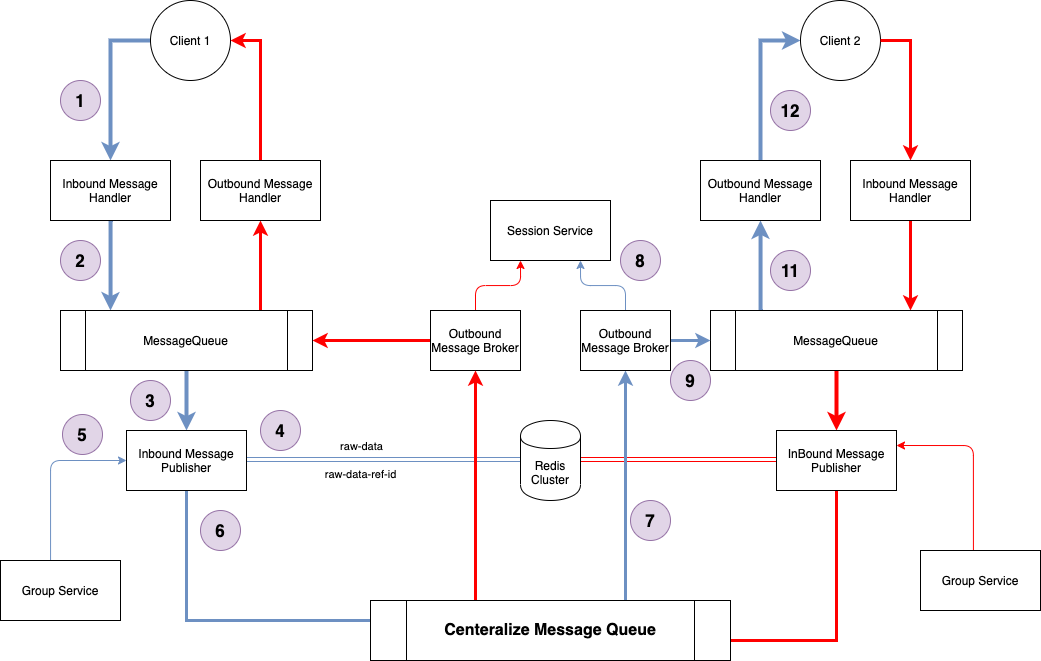

The diagram above was exported from draw.io. Its source (the exported page's mxGraphModel, read from the mxfile embedded in the PNG):
<mxGraphModel dx="1113" dy="588" grid="1" gridSize="10" guides="1" tooltips="1" connect="1" arrows="1" fold="1" page="1" pageScale="1" pageWidth="850" pageHeight="1100" math="0" shadow="0">
  <root>
    <mxCell id="xKp5iVehBTaF4EtwpCSj-0" />
    <mxCell id="xKp5iVehBTaF4EtwpCSj-1" parent="xKp5iVehBTaF4EtwpCSj-0" />
    <mxCell id="xKp5iVehBTaF4EtwpCSj-19" style="edgeStyle=orthogonalEdgeStyle;rounded=0;orthogonalLoop=1;jettySize=auto;html=1;entryX=0.5;entryY=0;entryDx=0;entryDy=0;exitX=0;exitY=0.5;exitDx=0;exitDy=0;strokeColor=#6D90C2;strokeWidth=4;" edge="1" parent="xKp5iVehBTaF4EtwpCSj-1" source="xKp5iVehBTaF4EtwpCSj-2" target="xKp5iVehBTaF4EtwpCSj-4">
      <mxGeometry relative="1" as="geometry" />
    </mxCell>
    <mxCell id="xKp5iVehBTaF4EtwpCSj-2" value="Client 1" style="ellipse;whiteSpace=wrap;html=1;aspect=fixed;" vertex="1" parent="xKp5iVehBTaF4EtwpCSj-1">
      <mxGeometry x="190" y="40" width="80" height="80" as="geometry" />
    </mxCell>
    <mxCell id="xKp5iVehBTaF4EtwpCSj-54" style="edgeStyle=orthogonalEdgeStyle;rounded=0;orthogonalLoop=1;jettySize=auto;html=1;startArrow=none;startFill=0;endArrow=classic;endFill=1;strokeColor=#6D90C2;strokeWidth=4;" edge="1" parent="xKp5iVehBTaF4EtwpCSj-1" source="xKp5iVehBTaF4EtwpCSj-4" target="xKp5iVehBTaF4EtwpCSj-6">
      <mxGeometry relative="1" as="geometry">
        <Array as="points">
          <mxPoint x="150" y="330" />
          <mxPoint x="150" y="330" />
        </Array>
      </mxGeometry>
    </mxCell>
    <mxCell id="xKp5iVehBTaF4EtwpCSj-4" value="Inbound Message Handler" style="rounded=0;whiteSpace=wrap;html=1;" vertex="1" parent="xKp5iVehBTaF4EtwpCSj-1">
      <mxGeometry x="90" y="200" width="120" height="60" as="geometry" />
    </mxCell>
    <mxCell id="xKp5iVehBTaF4EtwpCSj-48" style="edgeStyle=orthogonalEdgeStyle;rounded=0;orthogonalLoop=1;jettySize=auto;html=1;startArrow=none;startFill=0;endArrow=classic;endFill=1;strokeColor=#6D90C2;strokeWidth=4;" edge="1" parent="xKp5iVehBTaF4EtwpCSj-1" source="xKp5iVehBTaF4EtwpCSj-6" target="xKp5iVehBTaF4EtwpCSj-47">
      <mxGeometry relative="1" as="geometry" />
    </mxCell>
    <mxCell id="xKp5iVehBTaF4EtwpCSj-55" style="edgeStyle=orthogonalEdgeStyle;rounded=0;orthogonalLoop=1;jettySize=auto;html=1;entryX=0.5;entryY=1;entryDx=0;entryDy=0;startArrow=none;startFill=0;endArrow=classic;endFill=1;strokeWidth=3;fillColor=#dae8fc;strokeColor=#FF0000;" edge="1" parent="xKp5iVehBTaF4EtwpCSj-1" source="xKp5iVehBTaF4EtwpCSj-6" target="xKp5iVehBTaF4EtwpCSj-16">
      <mxGeometry relative="1" as="geometry">
        <Array as="points">
          <mxPoint x="300" y="330" />
          <mxPoint x="300" y="330" />
        </Array>
      </mxGeometry>
    </mxCell>
    <mxCell id="xKp5iVehBTaF4EtwpCSj-59" style="edgeStyle=orthogonalEdgeStyle;rounded=0;orthogonalLoop=1;jettySize=auto;html=1;entryX=0;entryY=0.5;entryDx=0;entryDy=0;startArrow=classic;startFill=1;endArrow=none;endFill=0;strokeWidth=3;fillColor=#dae8fc;strokeColor=#FF0000;" edge="1" parent="xKp5iVehBTaF4EtwpCSj-1" source="xKp5iVehBTaF4EtwpCSj-6" target="xKp5iVehBTaF4EtwpCSj-56">
      <mxGeometry relative="1" as="geometry" />
    </mxCell>
    <mxCell id="xKp5iVehBTaF4EtwpCSj-6" value="MessageQueue" style="shape=process;whiteSpace=wrap;html=1;backgroundOutline=1;" vertex="1" parent="xKp5iVehBTaF4EtwpCSj-1">
      <mxGeometry x="100" y="350" width="252" height="60" as="geometry" />
    </mxCell>
    <mxCell id="xKp5iVehBTaF4EtwpCSj-81" style="edgeStyle=orthogonalEdgeStyle;rounded=0;orthogonalLoop=1;jettySize=auto;html=1;entryX=0;entryY=0.5;entryDx=0;entryDy=0;startArrow=classic;startFill=1;endArrow=none;endFill=0;strokeColor=#FF0000;strokeWidth=1;exitX=1;exitY=0.5;exitDx=0;exitDy=0;shape=link;" edge="1" parent="xKp5iVehBTaF4EtwpCSj-1">
      <mxGeometry relative="1" as="geometry">
        <mxPoint x="620" y="499" as="sourcePoint" />
        <mxPoint x="816" y="499" as="targetPoint" />
      </mxGeometry>
    </mxCell>
    <mxCell id="xKp5iVehBTaF4EtwpCSj-18" style="edgeStyle=orthogonalEdgeStyle;rounded=0;orthogonalLoop=1;jettySize=auto;html=1;entryX=1;entryY=0.5;entryDx=0;entryDy=0;strokeWidth=3;fillColor=#dae8fc;strokeColor=#FF0000;" edge="1" parent="xKp5iVehBTaF4EtwpCSj-1" source="xKp5iVehBTaF4EtwpCSj-16" target="xKp5iVehBTaF4EtwpCSj-2">
      <mxGeometry relative="1" as="geometry" />
    </mxCell>
    <mxCell id="xKp5iVehBTaF4EtwpCSj-16" value="Outbound Message Handler" style="rounded=0;whiteSpace=wrap;html=1;" vertex="1" parent="xKp5iVehBTaF4EtwpCSj-1">
      <mxGeometry x="240" y="200" width="120" height="60" as="geometry" />
    </mxCell>
    <mxCell id="xKp5iVehBTaF4EtwpCSj-33" style="edgeStyle=orthogonalEdgeStyle;rounded=0;orthogonalLoop=1;jettySize=auto;html=1;entryX=0;entryY=0.5;entryDx=0;entryDy=0;" edge="1" parent="xKp5iVehBTaF4EtwpCSj-1" source="xKp5iVehBTaF4EtwpCSj-34">
      <mxGeometry relative="1" as="geometry">
        <mxPoint x="480" y="430" as="targetPoint" />
      </mxGeometry>
    </mxCell>
    <mxCell id="xKp5iVehBTaF4EtwpCSj-86" style="edgeStyle=orthogonalEdgeStyle;rounded=0;orthogonalLoop=1;jettySize=auto;html=1;entryX=0.5;entryY=1;entryDx=0;entryDy=0;startArrow=none;startFill=0;endArrow=classic;endFill=1;strokeColor=#6D90C2;strokeWidth=3;" edge="1" parent="xKp5iVehBTaF4EtwpCSj-1" source="xKp5iVehBTaF4EtwpCSj-47" target="xKp5iVehBTaF4EtwpCSj-76">
      <mxGeometry relative="1" as="geometry">
        <Array as="points">
          <mxPoint x="226" y="660" />
          <mxPoint x="665" y="660" />
        </Array>
      </mxGeometry>
    </mxCell>
    <mxCell id="xKp5iVehBTaF4EtwpCSj-98" style="edgeStyle=orthogonalEdgeStyle;rounded=1;orthogonalLoop=1;jettySize=auto;html=1;entryX=0;entryY=0.5;entryDx=0;entryDy=0;startArrow=none;startFill=0;endArrow=classic;endFill=1;strokeColor=#6D90C2;strokeWidth=1;shape=link;" edge="1" parent="xKp5iVehBTaF4EtwpCSj-1">
      <mxGeometry relative="1" as="geometry">
        <mxPoint x="285.9999999999998" y="499" as="sourcePoint" />
        <mxPoint x="560" y="499" as="targetPoint" />
      </mxGeometry>
    </mxCell>
    <mxCell id="xKp5iVehBTaF4EtwpCSj-115" value="raw-data" style="edgeLabel;html=1;align=center;verticalAlign=middle;resizable=0;points=[];" vertex="1" connectable="0" parent="xKp5iVehBTaF4EtwpCSj-98">
      <mxGeometry x="-0.0739" y="-6" relative="1" as="geometry">
        <mxPoint x="-13.06" y="-20" as="offset" />
      </mxGeometry>
    </mxCell>
    <mxCell id="xKp5iVehBTaF4EtwpCSj-47" value="Inbound Message Publisher" style="rounded=0;whiteSpace=wrap;html=1;" vertex="1" parent="xKp5iVehBTaF4EtwpCSj-1">
      <mxGeometry x="166" y="470" width="120" height="60" as="geometry" />
    </mxCell>
    <mxCell id="xKp5iVehBTaF4EtwpCSj-112" style="edgeStyle=orthogonalEdgeStyle;rounded=1;orthogonalLoop=1;jettySize=auto;html=1;entryX=0.25;entryY=1;entryDx=0;entryDy=0;startArrow=none;startFill=0;endArrow=classic;endFill=1;strokeColor=#FF0000;strokeWidth=1;" edge="1" parent="xKp5iVehBTaF4EtwpCSj-1" source="xKp5iVehBTaF4EtwpCSj-56" target="xKp5iVehBTaF4EtwpCSj-99">
      <mxGeometry relative="1" as="geometry" />
    </mxCell>
    <mxCell id="xKp5iVehBTaF4EtwpCSj-56" value="Outbound Message Broker" style="rounded=0;whiteSpace=wrap;html=1;" vertex="1" parent="xKp5iVehBTaF4EtwpCSj-1">
      <mxGeometry x="470" y="350" width="90" height="60" as="geometry" />
    </mxCell>
    <mxCell id="xKp5iVehBTaF4EtwpCSj-60" style="edgeStyle=orthogonalEdgeStyle;rounded=0;orthogonalLoop=1;jettySize=auto;html=1;entryX=0.5;entryY=0;entryDx=0;entryDy=0;exitX=0;exitY=0.5;exitDx=0;exitDy=0;strokeColor=#6D90C2;strokeWidth=4;endArrow=none;endFill=0;startArrow=classic;startFill=1;" edge="1" parent="xKp5iVehBTaF4EtwpCSj-1" source="xKp5iVehBTaF4EtwpCSj-61" target="xKp5iVehBTaF4EtwpCSj-63">
      <mxGeometry relative="1" as="geometry" />
    </mxCell>
    <mxCell id="xKp5iVehBTaF4EtwpCSj-61" value="Client 2" style="ellipse;whiteSpace=wrap;html=1;aspect=fixed;" vertex="1" parent="xKp5iVehBTaF4EtwpCSj-1">
      <mxGeometry x="840" y="40" width="80" height="80" as="geometry" />
    </mxCell>
    <mxCell id="xKp5iVehBTaF4EtwpCSj-62" style="edgeStyle=orthogonalEdgeStyle;rounded=0;orthogonalLoop=1;jettySize=auto;html=1;startArrow=classic;startFill=1;endArrow=none;endFill=0;strokeColor=#6D90C2;strokeWidth=4;" edge="1" parent="xKp5iVehBTaF4EtwpCSj-1" source="xKp5iVehBTaF4EtwpCSj-63" target="xKp5iVehBTaF4EtwpCSj-67">
      <mxGeometry relative="1" as="geometry">
        <Array as="points">
          <mxPoint x="800" y="330" />
          <mxPoint x="800" y="330" />
        </Array>
      </mxGeometry>
    </mxCell>
    <mxCell id="xKp5iVehBTaF4EtwpCSj-63" value="Outbound Message Handler" style="rounded=0;whiteSpace=wrap;html=1;" vertex="1" parent="xKp5iVehBTaF4EtwpCSj-1">
      <mxGeometry x="740" y="200" width="120" height="60" as="geometry" />
    </mxCell>
    <mxCell id="xKp5iVehBTaF4EtwpCSj-64" style="edgeStyle=orthogonalEdgeStyle;rounded=0;orthogonalLoop=1;jettySize=auto;html=1;startArrow=none;startFill=0;endArrow=classic;endFill=1;strokeColor=#FF0000;strokeWidth=4;" edge="1" parent="xKp5iVehBTaF4EtwpCSj-1" source="xKp5iVehBTaF4EtwpCSj-67" target="xKp5iVehBTaF4EtwpCSj-72">
      <mxGeometry relative="1" as="geometry" />
    </mxCell>
    <mxCell id="xKp5iVehBTaF4EtwpCSj-65" style="edgeStyle=orthogonalEdgeStyle;rounded=0;orthogonalLoop=1;jettySize=auto;html=1;entryX=0.5;entryY=1;entryDx=0;entryDy=0;startArrow=classic;startFill=1;endArrow=none;endFill=0;strokeWidth=3;fillColor=#dae8fc;strokeColor=#FF0000;" edge="1" parent="xKp5iVehBTaF4EtwpCSj-1" source="xKp5iVehBTaF4EtwpCSj-67" target="xKp5iVehBTaF4EtwpCSj-70">
      <mxGeometry relative="1" as="geometry">
        <Array as="points">
          <mxPoint x="950" y="330" />
          <mxPoint x="950" y="330" />
        </Array>
      </mxGeometry>
    </mxCell>
    <mxCell id="xKp5iVehBTaF4EtwpCSj-67" value="MessageQueue" style="shape=process;whiteSpace=wrap;html=1;backgroundOutline=1;" vertex="1" parent="xKp5iVehBTaF4EtwpCSj-1">
      <mxGeometry x="750" y="350" width="252" height="60" as="geometry" />
    </mxCell>
    <mxCell id="xKp5iVehBTaF4EtwpCSj-69" style="edgeStyle=orthogonalEdgeStyle;rounded=0;orthogonalLoop=1;jettySize=auto;html=1;entryX=1;entryY=0.5;entryDx=0;entryDy=0;strokeWidth=3;fillColor=#dae8fc;strokeColor=#FF0000;endArrow=none;endFill=0;startArrow=classic;startFill=1;" edge="1" parent="xKp5iVehBTaF4EtwpCSj-1" source="xKp5iVehBTaF4EtwpCSj-70" target="xKp5iVehBTaF4EtwpCSj-61">
      <mxGeometry relative="1" as="geometry" />
    </mxCell>
    <mxCell id="xKp5iVehBTaF4EtwpCSj-70" value="Inbound Message Handler" style="rounded=0;whiteSpace=wrap;html=1;" vertex="1" parent="xKp5iVehBTaF4EtwpCSj-1">
      <mxGeometry x="890" y="200" width="120" height="60" as="geometry" />
    </mxCell>
    <mxCell id="xKp5iVehBTaF4EtwpCSj-87" style="edgeStyle=orthogonalEdgeStyle;rounded=0;orthogonalLoop=1;jettySize=auto;html=1;entryX=0.5;entryY=1;entryDx=0;entryDy=0;startArrow=none;startFill=0;endArrow=classic;endFill=1;strokeColor=#FF0000;strokeWidth=3;" edge="1" parent="xKp5iVehBTaF4EtwpCSj-1" source="xKp5iVehBTaF4EtwpCSj-72" target="xKp5iVehBTaF4EtwpCSj-56">
      <mxGeometry relative="1" as="geometry">
        <Array as="points">
          <mxPoint x="876" y="680" />
          <mxPoint x="515" y="680" />
        </Array>
      </mxGeometry>
    </mxCell>
    <mxCell id="xKp5iVehBTaF4EtwpCSj-72" value="InBound Message Publisher" style="rounded=0;whiteSpace=wrap;html=1;" vertex="1" parent="xKp5iVehBTaF4EtwpCSj-1">
      <mxGeometry x="816" y="470" width="120" height="60" as="geometry" />
    </mxCell>
    <mxCell id="xKp5iVehBTaF4EtwpCSj-82" style="edgeStyle=orthogonalEdgeStyle;rounded=0;orthogonalLoop=1;jettySize=auto;html=1;entryX=0;entryY=0.5;entryDx=0;entryDy=0;startArrow=none;startFill=0;endArrow=classic;endFill=1;strokeColor=#6D90C2;strokeWidth=3;" edge="1" parent="xKp5iVehBTaF4EtwpCSj-1" source="xKp5iVehBTaF4EtwpCSj-76" target="xKp5iVehBTaF4EtwpCSj-67">
      <mxGeometry relative="1" as="geometry" />
    </mxCell>
    <mxCell id="xKp5iVehBTaF4EtwpCSj-113" style="edgeStyle=orthogonalEdgeStyle;rounded=1;orthogonalLoop=1;jettySize=auto;html=1;entryX=0.75;entryY=1;entryDx=0;entryDy=0;startArrow=none;startFill=0;endArrow=classic;endFill=1;strokeColor=#6D90C2;strokeWidth=1;" edge="1" parent="xKp5iVehBTaF4EtwpCSj-1" source="xKp5iVehBTaF4EtwpCSj-76" target="xKp5iVehBTaF4EtwpCSj-99">
      <mxGeometry relative="1" as="geometry" />
    </mxCell>
    <mxCell id="xKp5iVehBTaF4EtwpCSj-76" value="Outbound Message Broker" style="rounded=0;whiteSpace=wrap;html=1;" vertex="1" parent="xKp5iVehBTaF4EtwpCSj-1">
      <mxGeometry x="620" y="350" width="90" height="60" as="geometry" />
    </mxCell>
    <mxCell id="xKp5iVehBTaF4EtwpCSj-97" value="Redis Cluster" style="shape=cylinder;whiteSpace=wrap;html=1;boundedLbl=1;backgroundOutline=1;" vertex="1" parent="xKp5iVehBTaF4EtwpCSj-1">
      <mxGeometry x="560" y="460" width="60" height="80" as="geometry" />
    </mxCell>
    <mxCell id="xKp5iVehBTaF4EtwpCSj-99" value="Session Service" style="rounded=0;whiteSpace=wrap;html=1;" vertex="1" parent="xKp5iVehBTaF4EtwpCSj-1">
      <mxGeometry x="530" y="240" width="120" height="60" as="geometry" />
    </mxCell>
    <mxCell id="xKp5iVehBTaF4EtwpCSj-108" style="edgeStyle=orthogonalEdgeStyle;rounded=1;orthogonalLoop=1;jettySize=auto;html=1;entryX=0;entryY=0.5;entryDx=0;entryDy=0;startArrow=none;startFill=0;endArrow=classic;endFill=1;strokeColor=#6D90C2;strokeWidth=1;" edge="1" parent="xKp5iVehBTaF4EtwpCSj-1" source="xKp5iVehBTaF4EtwpCSj-106" target="xKp5iVehBTaF4EtwpCSj-47">
      <mxGeometry relative="1" as="geometry">
        <Array as="points">
          <mxPoint x="90" y="500" />
        </Array>
      </mxGeometry>
    </mxCell>
    <mxCell id="xKp5iVehBTaF4EtwpCSj-106" value="Group Service" style="rounded=0;whiteSpace=wrap;html=1;" vertex="1" parent="xKp5iVehBTaF4EtwpCSj-1">
      <mxGeometry x="40" y="600" width="120" height="60" as="geometry" />
    </mxCell>
    <mxCell id="xKp5iVehBTaF4EtwpCSj-110" style="edgeStyle=orthogonalEdgeStyle;rounded=1;orthogonalLoop=1;jettySize=auto;html=1;entryX=1;entryY=0.25;entryDx=0;entryDy=0;startArrow=none;startFill=0;endArrow=classic;endFill=1;strokeColor=#FF0000;strokeWidth=1;exitX=0.441;exitY=-0.006;exitDx=0;exitDy=0;exitPerimeter=0;" edge="1" parent="xKp5iVehBTaF4EtwpCSj-1" source="xKp5iVehBTaF4EtwpCSj-109" target="xKp5iVehBTaF4EtwpCSj-72">
      <mxGeometry relative="1" as="geometry" />
    </mxCell>
    <mxCell id="xKp5iVehBTaF4EtwpCSj-109" value="Group Service" style="rounded=0;whiteSpace=wrap;html=1;" vertex="1" parent="xKp5iVehBTaF4EtwpCSj-1">
      <mxGeometry x="960" y="590" width="120" height="60" as="geometry" />
    </mxCell>
    <mxCell id="xKp5iVehBTaF4EtwpCSj-111" value="Centeralize Message Queue" style="shape=process;whiteSpace=wrap;html=1;backgroundOutline=1;fontStyle=1;fontSize=16;" vertex="1" parent="xKp5iVehBTaF4EtwpCSj-1">
      <mxGeometry x="410" y="640" width="360" height="60" as="geometry" />
    </mxCell>
    <mxCell id="xKp5iVehBTaF4EtwpCSj-116" value="4" style="ellipse;whiteSpace=wrap;html=1;fillColor=#e1d5e7;strokeColor=#9673a6;fontSize=17;fontStyle=1" vertex="1" parent="xKp5iVehBTaF4EtwpCSj-1">
      <mxGeometry x="300" y="450" width="40" height="40" as="geometry" />
    </mxCell>
    <mxCell id="xKp5iVehBTaF4EtwpCSj-117" value="6" style="ellipse;whiteSpace=wrap;html=1;fillColor=#e1d5e7;strokeColor=#9673a6;fontSize=17;fontStyle=1" vertex="1" parent="xKp5iVehBTaF4EtwpCSj-1">
      <mxGeometry x="240" y="550" width="40" height="40" as="geometry" />
    </mxCell>
    <mxCell id="xKp5iVehBTaF4EtwpCSj-118" value="raw-data-ref-id" style="edgeLabel;html=1;align=center;verticalAlign=middle;resizable=0;points=[];" vertex="1" connectable="0" parent="xKp5iVehBTaF4EtwpCSj-1">
      <mxGeometry x="430.99882352941154" y="487" as="geometry">
        <mxPoint x="-32" y="26" as="offset" />
      </mxGeometry>
    </mxCell>
    <mxCell id="xKp5iVehBTaF4EtwpCSj-119" value="1" style="ellipse;whiteSpace=wrap;html=1;fillColor=#e1d5e7;strokeColor=#9673a6;fontSize=17;fontStyle=1" vertex="1" parent="xKp5iVehBTaF4EtwpCSj-1">
      <mxGeometry x="100" y="120" width="40" height="40" as="geometry" />
    </mxCell>
    <mxCell id="xKp5iVehBTaF4EtwpCSj-120" value="2" style="ellipse;whiteSpace=wrap;html=1;fillColor=#e1d5e7;strokeColor=#9673a6;fontSize=17;fontStyle=1" vertex="1" parent="xKp5iVehBTaF4EtwpCSj-1">
      <mxGeometry x="100" y="280" width="40" height="40" as="geometry" />
    </mxCell>
    <mxCell id="xKp5iVehBTaF4EtwpCSj-123" value="3" style="ellipse;whiteSpace=wrap;html=1;fillColor=#e1d5e7;strokeColor=#9673a6;fontSize=17;fontStyle=1" vertex="1" parent="xKp5iVehBTaF4EtwpCSj-1">
      <mxGeometry x="170" y="420" width="40" height="40" as="geometry" />
    </mxCell>
    <mxCell id="xKp5iVehBTaF4EtwpCSj-124" value="5" style="ellipse;whiteSpace=wrap;html=1;fillColor=#e1d5e7;strokeColor=#9673a6;fontSize=17;fontStyle=1" vertex="1" parent="xKp5iVehBTaF4EtwpCSj-1">
      <mxGeometry x="102" y="454" width="40" height="40" as="geometry" />
    </mxCell>
    <mxCell id="xKp5iVehBTaF4EtwpCSj-125" value="7" style="ellipse;whiteSpace=wrap;html=1;fillColor=#e1d5e7;strokeColor=#9673a6;fontSize=17;fontStyle=1" vertex="1" parent="xKp5iVehBTaF4EtwpCSj-1">
      <mxGeometry x="670" y="540" width="40" height="40" as="geometry" />
    </mxCell>
    <mxCell id="xKp5iVehBTaF4EtwpCSj-126" value="8" style="ellipse;whiteSpace=wrap;html=1;fillColor=#e1d5e7;strokeColor=#9673a6;fontSize=17;fontStyle=1" vertex="1" parent="xKp5iVehBTaF4EtwpCSj-1">
      <mxGeometry x="660" y="280" width="40" height="40" as="geometry" />
    </mxCell>
    <mxCell id="xKp5iVehBTaF4EtwpCSj-127" value="9" style="ellipse;whiteSpace=wrap;html=1;fillColor=#e1d5e7;strokeColor=#9673a6;fontSize=17;fontStyle=1" vertex="1" parent="xKp5iVehBTaF4EtwpCSj-1">
      <mxGeometry x="710" y="400" width="40" height="40" as="geometry" />
    </mxCell>
    <mxCell id="xKp5iVehBTaF4EtwpCSj-128" value="11" style="ellipse;whiteSpace=wrap;html=1;fillColor=#e1d5e7;strokeColor=#9673a6;fontSize=17;fontStyle=1" vertex="1" parent="xKp5iVehBTaF4EtwpCSj-1">
      <mxGeometry x="810" y="290" width="40" height="40" as="geometry" />
    </mxCell>
    <mxCell id="xKp5iVehBTaF4EtwpCSj-129" value="12" style="ellipse;whiteSpace=wrap;html=1;fillColor=#e1d5e7;strokeColor=#9673a6;fontSize=17;fontStyle=1" vertex="1" parent="xKp5iVehBTaF4EtwpCSj-1">
      <mxGeometry x="810" y="130" width="40" height="40" as="geometry" />
    </mxCell>
  </root>
</mxGraphModel>